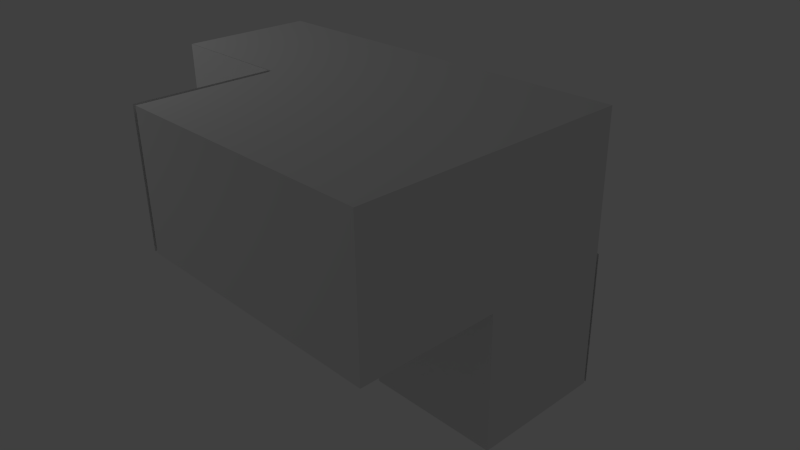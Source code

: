 # Source: block_juts.blend  (saved by Blender 2.72.0; exported with 4.5.12 LTS)
import bpy
from mathutils import Matrix  # noqa: F401  (used for matrix-valued properties, if any)

bpy.ops.wm.read_factory_settings(use_empty=True)
scene = bpy.context.scene
scene.name = 'Scene'

# ---- collections
col_collection_1 = bpy.data.collections.new('Collection 1'); scene.collection.children.link(col_collection_1)

# ---- materials (node trees are filled in below, after node groups)
mat_attachment = bpy.data.materials.new('attachment')
mat_attachment.alpha_threshold = 0.0
mat_attachment.use_transparent_shadow = False
mat_attachment.roughness = 0.5
mat_key3_secondary = bpy.data.materials.new('key3_secondary')
mat_key3_secondary.alpha_threshold = 0.0
mat_key3_secondary.use_transparent_shadow = False
mat_key3_secondary.roughness = 0.5

# ---- material node trees

# ---- world
world_world = bpy.data.worlds.new('World'); scene.world = world_world
world_world.color = (0.05088, 0.05088, 0.05088)
world_world.use_sun_shadow = False
world_world.sun_shadow_jitter_overblur = 0.0
world_world.cycles.sampling_method = 'MANUAL'
world_world.cycles.sample_map_resolution = 256

# ---- cameras
cam_camera = bpy.data.cameras.new('Camera')
cam_camera.clip_end = 100.0
cam_camera.lens = 35.0
cam_camera.sensor_width = 32.0
cam_camera.sensor_height = 18.0
cam_camera.ortho_scale = 7.314
cam_camera.dof.focus_distance = 0.0
cam_camera.dof.aperture_fstop = 128.0

# ---- lights
light_lamp = bpy.data.lights.new('Lamp', 'POINT')
light_lamp.transmission_factor = 0.0
light_lamp.cutoff_distance = 30.0
light_lamp.energy = 100.0
light_lamp.shadow_buffer_clip_start = 1.001
light_lamp.shadow_soft_size = 0.1
light_lamp.shadow_maximum_resolution = 0.006
light_lamp.use_absolute_resolution = True
light_lamp.cycles.use_multiple_importance_sampling = False

# ---- meshes
me_cube_010 = bpy.data.meshes.new('Cube.010')
me_cube_010.from_pydata([(1.0, 0.5, -1.019), (1.0, -5.889e-08, -1.019), (1.192e-07, 0.5, -1.019), (5.96e-08, 1.199e-07, -1.019)], [], [(1, 3, 2, 0)])
_uv = me_cube_010.uv_layers.new(name='UVMap')
_uv.uv.foreach_set('vector', [0.5, 0.4, 0.0, 0.0, 0.4, 0.0, 1.868e-08, 0.8])
me_cube_010.materials.append(mat_attachment)
me_cube_010.use_remesh_preserve_volume = False
me_cube_010.use_remesh_preserve_attributes = False
me_cube_010.use_mirror_vertex_groups = False
me_cube_010.update()
me_cube_009 = bpy.data.meshes.new('Cube.009')
me_cube_009.from_pydata([(0.009103, -0.5, -5.189e-17), (0.009103, -1.0, -1.0), (0.009103, -0.5, -1.0), (0.009103, -1.0, -5.189e-17)], [], [(1, 2, 0, 3)])
_uv = me_cube_009.uv_layers.new(name='UVMap')
_uv.uv.foreach_set('vector', [0.7, 2.384e-08, 0.8, 2.384e-08, 0.8, 0.2, 0.7, 0.2])
me_cube_009.materials.append(mat_attachment)
me_cube_009.use_remesh_preserve_volume = False
me_cube_009.use_remesh_preserve_attributes = False
me_cube_009.use_mirror_vertex_groups = False
me_cube_009.update()
me_cube_008 = bpy.data.meshes.new('Cube.008')
me_cube_008.from_pydata([(-1.49e-07, -0.5, 0.007759), (-1.0, -1.0, 0.007759), (-1.0, -0.5, 0.007759), (-2.682e-07, -1.0, 0.007759)], [], [(2, 1, 3, 0)])
_uv = me_cube_008.uv_layers.new(name='UVMap')
_uv.uv.foreach_set('vector', [0.2, 0.8, 0.3, 0.8, 0.3, 1.0, 0.2, 1.0])
me_cube_008.materials.append(mat_attachment)
me_cube_008.use_remesh_preserve_volume = False
me_cube_008.use_remesh_preserve_attributes = False
me_cube_008.use_mirror_vertex_groups = False
me_cube_008.update()
me_cube_006 = bpy.data.meshes.new('Cube.006')
me_cube_006.from_pydata([(-1.0, -0.5166, 1.0), (-1.515e-07, -0.5166, -2.513e-09), (-3.005e-07, -0.5166, 1.0), (-1.0, -0.5166, -2.513e-09)], [], [(1, 2, 0, 3)])
_uv = me_cube_006.uv_layers.new(name='UVMap')
_uv.uv.foreach_set('vector', [0.7, 0.8, 0.5, 0.8, 0.5, 0.6, 0.7, 0.6])
me_cube_006.materials.append(mat_attachment)
me_cube_006.use_remesh_preserve_volume = False
me_cube_006.use_remesh_preserve_attributes = False
me_cube_006.use_mirror_vertex_groups = False
me_cube_006.update()
me_cube_001 = bpy.data.meshes.new('Cube.001')
me_cube_001.from_pydata([(-1.0, -1.0, -1.0), (1.0, 0.5, -1.0), (1.0, -5.96e-08, -1.0), (-1.0, -0.5, -1.0), (-1.0, 2.98e-07, -1.0), (-1.0, 0.5, -1.0), (1.192e-07, 0.5, 0.0), (1.192e-07, 0.5, -1.0), (-1.0, -0.5, 1.0), (-1.0, 2.086e-07, 1.0), (-1.0, 0.5, 1.0), (0.0, -1.0, -1.0), (-1.49e-07, -0.5, 0.0), (5.96e-08, 1.192e-07, -1.0), (0.0, -0.5, -1.0), (1.192e-07, 0.5, 1.0), (-1.192e-07, -1.639e-07, 1.0), (-2.98e-07, -0.5, 1.0), (0.0, -1.0, -1.0), (-2.98e-08, -2.235e-08, 0.0), (5.96e-08, 1.192e-07, -1.0), (0.0, -0.5, -1.0), (1.192e-07, 0.5, 1.0), (-1.192e-07, -1.639e-07, 1.0), (-2.98e-07, -0.5, 1.0), (-1.0, -1.0, 0.0), (1.0, 0.5, 0.0), (1.0, -2.98e-07, 0.0), (-1.0, -0.5, 0.0), (-1.0, 2.533e-07, 0.0), (-1.0, 0.5, 0.0), (-2.682e-07, -1.0, 0.0), (5.96e-08, 1.192e-07, -1.0), (-1.192e-07, -1.639e-07, 1.0), (1.0, -2.98e-07, 0.0), (-1.0, 2.533e-07, 0.0), (-2.98e-08, -2.235e-08, 0.0)], [(2, 13), (21, 20), (22, 23), (23, 24)], [(14, 11, 0, 3), (4, 5, 7, 32), (13, 14, 3, 4), (15, 10, 9, 16), (16, 9, 8, 17), (1, 7, 6, 26), (19, 33, 24, 12), (28, 8, 9, 29), (29, 9, 10, 30), (2, 32, 7, 1), (36, 34, 26, 6), (36, 6, 22, 33), (10, 22, 6, 30), (11, 31, 25, 0), (1, 26, 27, 2), (0, 25, 28, 3), (3, 28, 29, 4), (4, 29, 30, 5), (36, 32, 4, 35), (34, 36, 32, 2), (33, 36, 35, 9), (7, 5, 30, 6), (32, 19, 12, 21), (12, 24, 8, 28), (28, 25, 31, 12), (18, 21, 12, 31)])
_uv = me_cube_001.uv_layers.new(name='UVMap')
_uv.uv.foreach_set('vector', [0.2, 0.6, 0.3, 0.6, 0.3, 0.8, 0.2, 0.8, 0.7, 0.4, 0.7, 0.4, 0.4, 0.2, 0.0, 0.0, 0.1, 0.6, 0.2, 0.6, 0.2, 0.8, 0.1, 0.8, 0.5, 0.6, 0.5, 0.8, 0.4, 0.8, 0.4, 0.6, 0.4, 0.6, 0.4, 0.8, 0.3, 0.8, 0.3, 0.6, 0.4, 0.0, 0.4, 0.2, 0.2, 0.2, 0.2, 1.192e-08, 0.9, 0.2, 0.9, 0.4, 0.8, 0.4, 0.8, 0.2, 0.5, 0.2, 0.5, 9.537e-08, 0.6, 4.768e-08, 0.6, 0.2, 0.6, 0.2, 0.6, 4.768e-08, 0.7, 0.0, 0.7, 0.2, 0.5, 0.4, 0.0, 0.0, 0.4, 0.0, 1.868e-08, 0.8, 0.9, 0.2, 0.9, 0.0, 1.0, 1.192e-08, 1.0, 0.2, 0.1, 0.8, 0.2, 0.8, 0.2, 1.0, 0.1, 1.0, 3.576e-08, 0.4, 0.0, 0.2, 0.2, 0.2, 0.2, 0.4, 0.7, 0.6, 0.5, 0.6, 0.5, 0.4, 0.7, 0.4, 0.1, 0.8, 0.1, 1.0, 0.0, 1.0, 1.868e-08, 0.8, 0.4, 0.4, 0.4, 0.2, 0.5, 0.2, 0.5, 0.4, 0.5, 0.4, 0.5, 0.2, 0.6, 0.2, 0.6, 0.4, 0.6, 0.4, 0.6, 0.2, 0.7, 0.2, 0.7, 0.4, 0.7, 0.6, 0.7, 0.4, 0.9, 0.4, 0.9, 0.6, 0.3, 0.6, 0.3, 0.4, 0.5, 0.4, 0.5, 0.6, 0.7, 0.8, 0.7, 0.6, 0.9, 0.6, 0.9, 0.8, 0.4, 0.2, 0.4, 0.4, 0.2, 0.4, 0.2, 0.2, 0.9, 0.0, 0.9, 0.2, 0.8, 0.2, 0.8, 2.384e-08, 0.7, 0.8, 0.5, 0.8, 0.5, 0.6, 0.7, 0.6, 0.2, 0.8, 0.3, 0.8, 0.3, 1.0, 0.2, 1.0, 0.7, 2.384e-08, 0.8, 2.384e-08, 0.8, 0.2, 0.7, 0.2])
me_cube_001.materials.append(mat_key3_secondary)
me_cube_001.use_remesh_preserve_volume = False
me_cube_001.use_remesh_preserve_attributes = False
me_cube_001.use_mirror_vertex_groups = False
me_cube_001.update()

# ---- objects
ob_block_juts_corner_attach = bpy.data.objects.new('block_juts_corner_attach', me_cube_010)
ob_block_juts_long_l_top_attach = bpy.data.objects.new('block_juts_long_l_top_attach', me_cube_009)
ob_block_juts_long_l_back_attach = bpy.data.objects.new('block_juts_long_l_back_attach', me_cube_008)
ob_block_juts_long_l_side_attach = bpy.data.objects.new('block_juts_long_l_side_attach', me_cube_006)
ob_block_juts = bpy.data.objects.new('block_juts', me_cube_001)
ob_lamp = bpy.data.objects.new('Lamp', light_lamp)
ob_camera = bpy.data.objects.new('Camera', cam_camera)

# ---- transforms, parenting, visibility, modifiers, constraints
ob_block_juts_corner_attach.location = (0.01636, 0.02006, 0.0)
ob_block_juts_corner_attach.rotation_euler = (1.571, 1.571, 0.0)
ob_block_juts_corner_attach.scale = (2.0, 4.0, 2.0)
ob_block_juts_corner_attach.lock_rotations_4d = False
ob_block_juts_corner_attach.empty_display_type = 'ARROWS'
ob_block_juts_corner_attach.lineart.crease_threshold = 0.0
ob_block_juts_long_l_top_attach.location = (0.01636, 0.02006, 0.0)
ob_block_juts_long_l_top_attach.rotation_euler = (1.571, 1.571, 0.0)
ob_block_juts_long_l_top_attach.scale = (2.0, 4.0, 2.0)
ob_block_juts_long_l_top_attach.lock_rotations_4d = False
ob_block_juts_long_l_top_attach.empty_display_type = 'ARROWS'
ob_block_juts_long_l_top_attach.lineart.crease_threshold = 0.0
ob_block_juts_long_l_back_attach.location = (0.01636, 0.02006, 0.0)
ob_block_juts_long_l_back_attach.rotation_euler = (1.571, 1.571, 0.0)
ob_block_juts_long_l_back_attach.scale = (2.0, 4.0, 2.0)
ob_block_juts_long_l_back_attach.lock_rotations_4d = False
ob_block_juts_long_l_back_attach.empty_display_type = 'ARROWS'
ob_block_juts_long_l_back_attach.lineart.crease_threshold = 0.0
ob_block_juts_long_l_side_attach.location = (0.01636, 0.02006, 0.0)
ob_block_juts_long_l_side_attach.rotation_euler = (1.571, 1.571, 0.0)
ob_block_juts_long_l_side_attach.scale = (2.0, 4.0, 2.0)
ob_block_juts_long_l_side_attach.lock_rotations_4d = False
ob_block_juts_long_l_side_attach.empty_display_type = 'ARROWS'
ob_block_juts_long_l_side_attach.lineart.crease_threshold = 0.0
ob_block_juts.location = (0.01636, 0.02006, 0.0)
ob_block_juts.rotation_euler = (1.571, 1.571, 0.0)
ob_block_juts.scale = (2.0, 4.0, 2.0)
ob_block_juts.lock_rotations_4d = False
ob_block_juts.empty_display_type = 'ARROWS'
ob_block_juts.lineart.crease_threshold = 0.0
ob_lamp.location = (-6.335, -3.504, 5.828)
ob_lamp.rotation_euler = (0.6503, 0.05522, 1.866)
ob_lamp.lock_rotations_4d = False
ob_lamp.empty_display_type = 'ARROWS'
ob_lamp.color = (0.0, 0.0, 0.0, 0.0)
ob_lamp.lineart.crease_threshold = 0.0
ob_camera.location = (7.481, -6.508, 5.344)
ob_camera.rotation_euler = (1.109, 0.01082, 0.8149)
ob_camera.lock_rotations_4d = False
ob_camera.empty_display_type = 'ARROWS'
ob_camera.color = (0.0, 0.0, 0.0, 0.0)
ob_camera.display_type = 'WIRE'
ob_camera.lineart.crease_threshold = 0.0

# ---- collection membership
col_collection_1.objects.link(ob_block_juts_corner_attach)
col_collection_1.objects.link(ob_block_juts_long_l_top_attach)
col_collection_1.objects.link(ob_block_juts_long_l_back_attach)
col_collection_1.objects.link(ob_block_juts_long_l_side_attach)
col_collection_1.objects.link(ob_block_juts)
col_collection_1.objects.link(ob_lamp)
col_collection_1.objects.link(ob_camera)

# ---- scene / render settings (as saved in the file)
scene.camera = ob_camera
scene.frame_start = 1; scene.frame_end = 250; scene.frame_set(1)
scene.render.engine = 'BLENDER_EEVEE_NEXT'
scene.render.resolution_percentage = 50
scene.render.dither_intensity = 0.0
scene.cycles.use_denoising = False
scene.cycles.samples = 10
scene.cycles.sampling_pattern = 'TABULATED_SOBOL'
scene.cycles.light_sampling_threshold = 0.0
scene.cycles.use_adaptive_sampling = False
scene.cycles.use_light_tree = False
scene.cycles.blur_glossy = 0.0
scene.cycles.pixel_filter_type = 'GAUSSIAN'
scene.cycles.sample_clamp_indirect = 0.0
scene.view_settings.view_transform = 'Standard'
bpy.context.view_layer.update()
